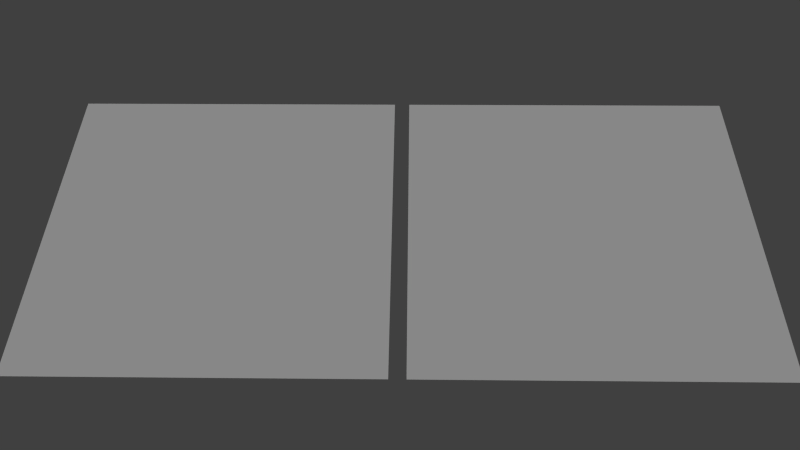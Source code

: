 # Source: simple_parallax.blend  (saved by Blender 2.78.0; exported with 4.5.12 LTS)
import bpy
from mathutils import Matrix  # noqa: F401  (used for matrix-valued properties, if any)

bpy.ops.wm.read_factory_settings(use_empty=True)
scene = bpy.context.scene
scene.name = 'Scene'

# ---- collections
col_collection_1 = bpy.data.collections.new('Collection 1'); scene.collection.children.link(col_collection_1)

# ---- materials (node trees are filled in below, after node groups)
mat_norm___height = bpy.data.materials.new('norm + height')
mat_norm___height.alpha_threshold = 0.0
mat_norm___height.use_transparent_shadow = False
mat_norm___height.roughness = 0.5
mat_norm___height.specular_intensity = 0.2
mat_norm___height.line_color = (0.0, 0.0, 0.0, 1.0)
mat_norm = bpy.data.materials.new('norm')
mat_norm.alpha_threshold = 0.0
mat_norm.use_transparent_shadow = False
mat_norm.roughness = 0.5
mat_norm.specular_intensity = 0.2
mat_norm.line_color = (0.0, 0.0, 0.0, 1.0)

# ---- material node trees

# ---- world
world_world = bpy.data.worlds.new('World'); scene.world = world_world
world_world.color = (0.05088, 0.05088, 0.05088)
world_world.use_sun_shadow = False
world_world.sun_shadow_jitter_overblur = 0.0
world_world.cycles.sampling_method = 'NONE'
world_world.cycles.sample_map_resolution = 256

# ---- cameras
cam_camera = bpy.data.cameras.new('Camera')
cam_camera.clip_end = 100.0
cam_camera.lens = 35.0
cam_camera.sensor_width = 32.0
cam_camera.sensor_height = 18.0
cam_camera.ortho_scale = 7.314
cam_camera.dof.focus_distance = 0.0
cam_camera.dof.aperture_fstop = 128.0

# ---- lights
light_lamp = bpy.data.lights.new('Lamp', 'SUN')
light_lamp.transmission_factor = 0.0
light_lamp.cutoff_distance = 30.0
light_lamp.angle = 1.571
light_lamp.energy = 0.9
light_lamp.shadow_buffer_clip_start = 1.001
light_lamp.shadow_soft_size = 1.0
light_lamp.shadow_cascade_max_distance = 1000.0
light_lamp.cycles.use_multiple_importance_sampling = False

# ---- meshes
me_norm___height = bpy.data.meshes.new('norm + height')
me_norm___height.from_pydata([(-1.0, -1.0, 0.0), (-1.0, 1.0, 0.0), (1.0, 1.0, 0.0), (1.0, -1.0, 0.0)], [], [(0, 3, 2, 1)])
_uv = me_norm___height.uv_layers.new(name='UVMap')
_uv.uv.foreach_set('vector', [0.0, 2.384e-07, 1.0, 0.0, 1.0, 1.0, 5.96e-08, 1.0])
me_norm___height.materials.append(mat_norm___height)
me_norm___height.use_remesh_preserve_volume = False
me_norm___height.use_remesh_preserve_attributes = False
me_norm___height.use_mirror_vertex_groups = False
me_norm___height.update()
me_norm = bpy.data.meshes.new('norm')
me_norm.from_pydata([(-1.0, -1.0, 0.0), (-1.0, 1.0, 0.0), (1.0, 1.0, 0.0), (1.0, -1.0, 0.0)], [], [(0, 3, 2, 1)])
_uv = me_norm.uv_layers.new(name='UVMap')
_uv.uv.foreach_set('vector', [1.0, 2.384e-07, 1.192e-07, 0.0, 0.0, 1.0, 1.0, 1.0])
me_norm.materials.append(mat_norm)
me_norm.use_remesh_preserve_volume = False
me_norm.use_remesh_preserve_attributes = False
me_norm.use_mirror_vertex_groups = False
me_norm.update()

# ---- objects
ob_norm___height = bpy.data.objects.new('norm + height', me_norm___height)
ob_norm = bpy.data.objects.new('norm', me_norm)
ob_lamp = bpy.data.objects.new('Lamp', light_lamp)
ob_camera = bpy.data.objects.new('Camera', cam_camera)

# ---- transforms, parenting, visibility, modifiers, constraints
ob_norm___height.location = (1.051, 0.0, 0.0)
ob_norm___height.lineart.crease_threshold = 0.0
ob_norm.location = (-1.042, 0.0, 0.0)
ob_norm.lineart.crease_threshold = 0.0
ob_lamp.location = (6.585, 11.31, 5.904)
ob_lamp.rotation_euler = (1.762e-08, 0.4863, 7.102e-08)
ob_lamp.lock_rotations_4d = False
ob_lamp.empty_display_type = 'ARROWS'
ob_lamp.color = (0.0, 0.0, 0.0, 0.0)
ob_lamp.lineart.crease_threshold = 0.0
ob_camera.location = (0.08002, -3.156, 3.942)
ob_camera.rotation_euler = (0.6753, 0.008254, 0.01367)
ob_camera.scale = (1.0, 1.0, 1.0)
ob_camera.lock_rotations_4d = False
ob_camera.empty_display_type = 'ARROWS'
ob_camera.color = (0.0, 0.0, 0.0, 0.0)
ob_camera.display_type = 'WIRE'
ob_camera.lineart.crease_threshold = 0.0

# ---- collection membership
col_collection_1.objects.link(ob_norm___height)
col_collection_1.objects.link(ob_norm)
col_collection_1.objects.link(ob_lamp)
col_collection_1.objects.link(ob_camera)

# ---- scene / render settings (as saved in the file)
scene.camera = ob_camera
scene.frame_start = 1; scene.frame_end = 250; scene.frame_set(1)
scene.render.engine = 'BLENDER_EEVEE_NEXT'
scene.render.image_settings.color_mode = 'RGB'
scene.render.image_settings.compression = 90
scene.render.resolution_percentage = 50
scene.render.dither_intensity = 0.0
scene.render.bake_margin = 2
scene.render.bake_bias = 0.0
scene.cycles.use_denoising = False
scene.cycles.samples = 10
scene.cycles.sampling_pattern = 'TABULATED_SOBOL'
scene.cycles.light_sampling_threshold = 0.0
scene.cycles.use_adaptive_sampling = False
scene.cycles.use_light_tree = False
scene.cycles.blur_glossy = 0.0
scene.cycles.volume_bounces = 1
scene.cycles.pixel_filter_type = 'GAUSSIAN'
scene.cycles.sample_clamp_indirect = 0.0
scene.view_settings.view_transform = 'Standard'
bpy.context.view_layer.update()
